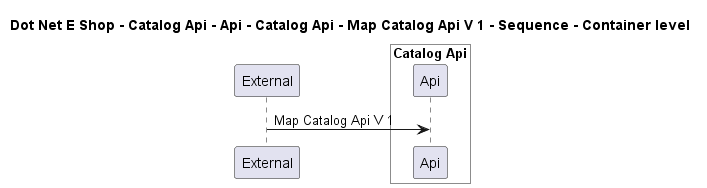

The diagram above was rendered by PlantUML. Its source (embedded in the PNG):
@startuml

title Dot Net E Shop - Catalog Api - Api - Catalog Api - Map Catalog Api V 1 - Sequence - Container level

participant "External" as C4InterFlow.SoftwareSystems.ExternalSystem

box "Catalog Api" #White
    participant "Api" as DotNetEShop.SoftwareSystems.CatalogApi.Containers.Api
end box


C4InterFlow.SoftwareSystems.ExternalSystem -> DotNetEShop.SoftwareSystems.CatalogApi.Containers.Api : Map Catalog Api V 1


@enduml